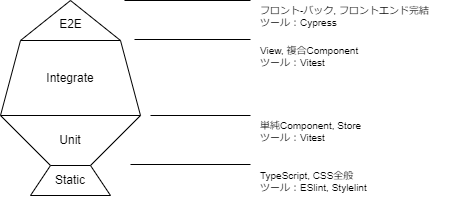

The diagram above was exported from draw.io. Its source (the exported page's mxGraphModel, read from the mxfile embedded in the PNG):
<mxGraphModel dx="1204" dy="789" grid="1" gridSize="10" guides="1" tooltips="1" connect="1" arrows="1" fold="1" page="1" pageScale="1" pageWidth="827" pageHeight="1169" math="0" shadow="0">
  <root>
    <mxCell id="0" />
    <mxCell id="1" parent="0" />
    <mxCell id="3" value="E2E" style="verticalLabelPosition=middle;verticalAlign=middle;html=1;shape=mxgraph.basic.acute_triangle;dx=0.5;labelPosition=center;align=center;spacing=0;spacingTop=8;" vertex="1" parent="1">
      <mxGeometry x="70" y="65" width="100" height="40" as="geometry" />
    </mxCell>
    <mxCell id="5" value="Integrate" style="shape=trapezoid;perimeter=trapezoidPerimeter;whiteSpace=wrap;html=1;fixedSize=1;size=20;" vertex="1" parent="1">
      <mxGeometry x="50" y="105" width="140" height="75" as="geometry" />
    </mxCell>
    <mxCell id="6" value="Unit" style="shape=trapezoid;perimeter=trapezoidPerimeter;whiteSpace=wrap;fixedSize=1;size=50;rotation=0;html=1;direction=west;" vertex="1" parent="1">
      <mxGeometry x="50" y="180" width="140" height="50" as="geometry" />
    </mxCell>
    <mxCell id="7" value="Static" style="shape=trapezoid;perimeter=trapezoidPerimeter;whiteSpace=wrap;html=1;fixedSize=1;size=20;" vertex="1" parent="1">
      <mxGeometry x="80" y="230" width="80" height="30" as="geometry" />
    </mxCell>
    <mxCell id="13" value="" style="endArrow=none;html=1;" edge="1" parent="1">
      <mxGeometry width="50" height="50" relative="1" as="geometry">
        <mxPoint x="174" y="65" as="sourcePoint" />
        <mxPoint x="300" y="65" as="targetPoint" />
      </mxGeometry>
    </mxCell>
    <mxCell id="14" value="" style="endArrow=none;html=1;" edge="1" parent="1">
      <mxGeometry width="50" height="50" relative="1" as="geometry">
        <mxPoint x="184" y="104" as="sourcePoint" />
        <mxPoint x="300" y="104" as="targetPoint" />
      </mxGeometry>
    </mxCell>
    <mxCell id="15" value="" style="endArrow=none;html=1;" edge="1" parent="1">
      <mxGeometry width="50" height="50" relative="1" as="geometry">
        <mxPoint x="200" y="180" as="sourcePoint" />
        <mxPoint x="300" y="180" as="targetPoint" />
      </mxGeometry>
    </mxCell>
    <mxCell id="16" value="" style="endArrow=none;html=1;" edge="1" parent="1">
      <mxGeometry width="50" height="50" relative="1" as="geometry">
        <mxPoint x="180" y="229" as="sourcePoint" />
        <mxPoint x="300" y="229" as="targetPoint" />
      </mxGeometry>
    </mxCell>
    <mxCell id="17" value="View, 複合Component&lt;br style=&quot;font-size: 10px;&quot;&gt;ツール：Vitest" style="text;html=1;strokeColor=none;fillColor=none;align=left;verticalAlign=top;whiteSpace=wrap;rounded=0;fontSize=10;spacing=0;" vertex="1" parent="1">
      <mxGeometry x="310" y="105" width="130" height="40" as="geometry" />
    </mxCell>
    <mxCell id="18" value="単純Component, Store&lt;br style=&quot;font-size: 10px;&quot;&gt;ツール：Vitest" style="text;html=1;strokeColor=none;fillColor=none;align=left;verticalAlign=top;whiteSpace=wrap;rounded=0;fontSize=10;spacing=0;" vertex="1" parent="1">
      <mxGeometry x="310" y="180" width="130" height="40" as="geometry" />
    </mxCell>
    <mxCell id="19" value="フロント-バック, フロントエンド完結&lt;br&gt;ツール：Cypress" style="text;html=1;strokeColor=none;fillColor=none;align=left;verticalAlign=top;whiteSpace=wrap;rounded=0;fontSize=10;spacing=0;labelPosition=center;verticalLabelPosition=middle;horizontal=1;" vertex="1" parent="1">
      <mxGeometry x="310" y="65" width="190" height="40" as="geometry" />
    </mxCell>
    <mxCell id="20" value="TypeScript, CSS全般&lt;br style=&quot;font-size: 10px&quot;&gt;ツール：ESlint, Stylelint" style="text;html=1;strokeColor=none;fillColor=none;align=left;verticalAlign=top;whiteSpace=wrap;rounded=0;fontSize=10;spacing=0;" vertex="1" parent="1">
      <mxGeometry x="310" y="230" width="130" height="40" as="geometry" />
    </mxCell>
  </root>
</mxGraphModel>